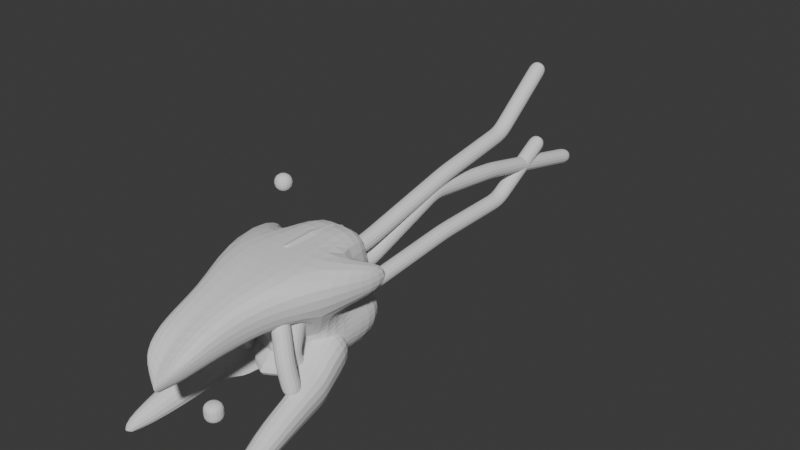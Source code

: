 # Source: HiveShip_0529.blend  (saved by Blender 4.2.66; exported with 4.5.12 LTS)
import bpy
from mathutils import Matrix  # noqa: F401  (used for matrix-valued properties, if any)

bpy.ops.wm.read_factory_settings(use_empty=True)
scene = bpy.context.scene
scene.name = 'Scene'

# ---- collections
col_collection = bpy.data.collections.new('Collection'); scene.collection.children.link(col_collection)

# ---- world
world_world = bpy.data.worlds.new('World'); scene.world = world_world
world_world.use_nodes = True; world_world.node_tree.nodes.clear()
_N = world_world.node_tree.nodes; _L = world_world.node_tree.links
n0 = _N.new('ShaderNodeOutputWorld'); n0.name = 'World Output'; n0.location = (300, 300)
n1 = _N.new('ShaderNodeBackground'); n1.name = 'Background'; n1.location = (10, 300)
n1.inputs[0].default_value = (0.05088, 0.05088, 0.05088, 1.0)
_L.new(n1.outputs[0], n0.inputs[0])
n0.is_active_output = True
world_world.color = (0.05088, 0.05088, 0.05088)
world_world.sun_shadow_jitter_overblur = 0.0

# ---- meshes
me_cube_001 = bpy.data.meshes.new('Cube.001')
me_cube_001.from_pydata([(1.635, -0.6384, -0.2095), (1.635, -1.0, 1.0), (1.0, 0.5852, -0.6066), (1.0, 0.707, 1.0), (0.0, 0.707, 1.0), (0.0, -1.0, 1.0), (0.8079, -3.194, -0.278), (0.8079, -3.64, 0.3157), (0.0, -3.794, 0.1113), (0.8957, -2.232, 0.7526), (0.8957, -1.761, -0.266), (0.0, -2.51, 0.6514), (1.161, -0.1657, -0.9497), (1.297, 0.7754, -1.05), (0.0, -0.9001, -1.146), (1.161, -0.5875, -1.636), (1.297, 0.6747, -1.715), (0.0, -0.7896, -1.636), (0.5908, -1.069, -2.229), (0.7271, 0.3055, -2.335), (0.0, -1.568, -2.229), (0.0, 0.4272, -2.335), (1.832, 1.803, 0.5962), (1.832, 1.803, -0.1462), (2.06, 0.9702, -0.08351), (2.06, 0.9702, 0.6584), (0.0, 2.147, 1.0), (1.0, 2.147, 1.0), (1.0, 2.025, -0.6066), (0.0, 2.147, -0.6066), (1.297, 2.215, -1.05), (0.0, 2.337, -1.05), (1.297, 2.114, -1.715), (0.0, 2.236, -1.715), (0.7271, 1.745, -2.335), (0.0, 1.867, -2.335), (0.0, -1.218, -0.6102), (0.8337, -0.708, -0.3334), (0.0, -1.064, -0.9403), (0.0, -3.019, -0.6161), (0.6348, -3.037, -0.4721), (0.677, -1.552, -0.44), (0.0, -1.661, -0.6201), (0.9111, -0.8402, -0.9144), (0.5341, -4.012, -0.5449), (0.5341, -4.228, -0.2375), (0.0, -4.336, -0.9288), (0.0, -4.356, -0.6756), (0.0, -4.071, -1.085), (0.446, -3.82, -0.715)], [], [(19, 21, 35, 34), (1, 0, 24, 25), (12, 0, 37, 43), (10, 9, 7, 6), (3, 4, 5, 1), (40, 6, 44, 49), (9, 11, 8, 7), (0, 10, 41, 37), (14, 12, 43, 38), (1, 5, 11, 9), (0, 1, 9, 10), (12, 14, 17, 15), (3, 2, 28, 27), (2, 0, 12, 13), (13, 16, 32, 30), (2, 13, 30, 28), (13, 12, 15, 16), (21, 19, 18, 20), (16, 15, 18, 19), (15, 17, 20, 18), (23, 22, 25, 24), (0, 2, 23, 24), (3, 1, 25, 22), (2, 3, 22, 23), (29, 26, 27, 28), (29, 28, 30, 31), (33, 32, 34, 35), (31, 30, 32, 33), (16, 19, 34, 32), (4, 3, 27, 26), (37, 36, 38, 43), (42, 41, 40, 39), (36, 37, 41, 42), (6, 7, 45, 44), (10, 6, 40, 41), (44, 45, 47, 46), (44, 46, 48, 49), (7, 8, 47, 45), (40, 49, 48, 39)])
_k = {(4, 5): 1.0, (15, 16): 1.0, (15, 17): 1.0, (26, 29): 1.0, (32, 33): 1.0, (46, 47): 1.0}
me_cube_001.attributes.new('crease_edge', 'FLOAT', 'EDGE').data.foreach_set('value', [_k.get((min(e.vertices), max(e.vertices)), 0.0) for e in me_cube_001.edges])
_uv = me_cube_001.uv_layers.new(name='UVMap')
_uv.uv.foreach_set('vector', [0.375, 0.5, 0.25, 0.5, 0.25, 0.5, 0.375, 0.5, 0.625, 0.75, 0.375, 0.75, 0.375, 0.75, 0.625, 0.75, 0.375, 0.75, 0.375, 0.75, 0.375, 0.75, 0.375, 0.75, 0.375, 0.75, 0.625, 0.75, 0.625, 0.75, 0.375, 0.75, 0.625, 0.5, 0.75, 0.5, 0.75, 0.75, 0.625, 0.75, 0.375, 0.75, 0.375, 0.75, 0.375, 0.75, 0.375, 0.75, 0.625, 0.75, 0.75, 0.75, 0.75, 0.75, 0.625, 0.75, 0.375, 0.75, 0.375, 0.75, 0.375, 0.75, 0.375, 0.75, 0.25, 0.75, 0.375, 0.75, 0.375, 0.75, 0.25, 0.75, 0.625, 0.75, 0.75, 0.75, 0.75, 0.75, 0.625, 0.75, 0.375, 0.75, 0.625, 0.75, 0.625, 0.75, 0.375, 0.75, 0.375, 0.75, 0.25, 0.75, 0.25, 0.75, 0.375, 0.75, 0.625, 0.5, 0.375, 0.5, 0.375, 0.5, 0.625, 0.5, 0.375, 0.5, 0.375, 0.75, 0.375, 0.75, 0.375, 0.5, 0.375, 0.5, 0.375, 0.5, 0.375, 0.5, 0.375, 0.5, 0.375, 0.5, 0.375, 0.5, 0.375, 0.5, 0.375, 0.5, 0.375, 0.5, 0.375, 0.75, 0.375, 0.75, 0.375, 0.5, 0.25, 0.5, 0.375, 0.5, 0.375, 0.75, 0.25, 0.75, 0.375, 0.5, 0.375, 0.75, 0.375, 0.75, 0.375, 0.5, 0.375, 0.75, 0.25, 0.75, 0.25, 0.75, 0.375, 0.75, 0.375, 0.5, 0.625, 0.5, 0.625, 0.75, 0.375, 0.75, 0.375, 0.75, 0.375, 0.5, 0.375, 0.5, 0.375, 0.75, 0.625, 0.5, 0.625, 0.75, 0.625, 0.75, 0.625, 0.5, 0.375, 0.5, 0.625, 0.5, 0.625, 0.5, 0.375, 0.5, 0.375, 0.375, 0.625, 0.375, 0.625, 0.5, 0.375, 0.5, 0.375, 0.375, 0.375, 0.5, 0.375, 0.5, 0.375, 0.375, 0.375, 0.375, 0.375, 0.5, 0.375, 0.5, 0.375, 0.375, 0.375, 0.375, 0.375, 0.5, 0.375, 0.5, 0.375, 0.375, 0.375, 0.5, 0.375, 0.5, 0.375, 0.5, 0.375, 0.5, 0.75, 0.5, 0.625, 0.5, 0.625, 0.5, 0.75, 0.5, 0.375, 0.75, 0.25, 0.75, 0.25, 0.75, 0.375, 0.75, 0.25, 0.75, 0.375, 0.75, 0.375, 0.75, 0.25, 0.75, 0.25, 0.75, 0.375, 0.75, 0.375, 0.75, 0.25, 0.75, 0.375, 0.75, 0.625, 0.75, 0.625, 0.75, 0.375, 0.75, 0.375, 0.75, 0.375, 0.75, 0.375, 0.75, 0.375, 0.75, 0.375, 0.75, 0.625, 0.75, 0.625, 0.875, 0.375, 0.875, 0.375, 0.75, 0.375, 0.875, 0.375, 0.875, 0.375, 0.75, 0.625, 0.75, 0.75, 0.75, 0.75, 0.75, 0.625, 0.75, 0.375, 0.75, 0.375, 0.75, 0.375, 0.875, 0.25, 0.75])
me_cube_001.update()
me_cube_002 = bpy.data.meshes.new('Cube.002')
me_cube_002.from_pydata([(0.0, 0.0, 0.0), (-5.528e-17, 10.66, -0.2502), (0.0, 0.8867, 0.0), (2.397e-16, 3.686, 0.998), (1.587e-16, 6.397, 0.6859)], [(4, 1), (0, 2), (2, 3), (3, 4)], [])
_uv = me_cube_002.uv_layers.new(name='UVMap')
_uv.uv.foreach_set('vector', [])
me_cube_002.update()
me_cube_003 = bpy.data.meshes.new('Cube.003')
me_cube_003.from_pydata([(1.674, -1.287, -1.435), (1.982, -1.419, -0.2868), (1.193, 0.6765, -1.016), (1.561, 0.5191, 0.3569), (0.4954, 0.5519, -0.8433), (0.8635, 0.3945, 0.5297), (0.919, -1.39, -1.245), (1.227, -1.521, -0.09625), (1.966, -4.201, -1.848), (2.065, -4.243, -1.479), (1.644, -4.263, -1.768), (1.743, -4.305, -1.4), (2.027, -2.833, -0.8692), (1.82, -2.744, -1.641), (1.287, -2.933, -0.6825), (1.08, -2.845, -1.455), (1.456, -0.3019, -1.264), (1.813, -0.4548, 0.07017), (0.9356, -0.5794, 0.2912), (0.578, -0.4265, -1.043), (1.931, -0.9257, -0.2209), (1.095, -1.039, -0.009836), (0.7885, -0.9081, -1.154), (1.624, -0.7945, -1.366)], [], [(4, 5, 3, 2), (23, 20, 1, 0), (22, 23, 0, 6), (13, 12, 9, 8), (20, 21, 7, 1), (8, 9, 11, 10), (12, 14, 11, 9), (15, 13, 8, 10), (6, 0, 13, 15), (1, 7, 14, 12), (0, 1, 12, 13), (3, 5, 18, 17), (4, 2, 16, 19), (2, 3, 17, 16), (17, 18, 21, 20), (19, 16, 23, 22), (16, 17, 20, 23), (10, 11, 14, 15), (15, 14, 7, 6), (7, 21, 22, 6), (21, 18, 19, 22), (4, 19, 18, 5)])
_k = {(7, 21): 1.0, (4, 5): 1.0, (6, 22): 1.0, (10, 11): 1.0, (5, 18): 1.0, (4, 19): 1.0, (18, 21): 1.0, (19, 22): 1.0}
me_cube_003.attributes.new('crease_edge', 'FLOAT', 'EDGE').data.foreach_set('value', [_k.get((min(e.vertices), max(e.vertices)), 0.0) for e in me_cube_003.edges])
_uv = me_cube_003.uv_layers.new(name='UVMap')
_uv.uv.foreach_set('vector', [0.375, 0.375, 0.625, 0.375, 0.625, 0.5, 0.375, 0.5, 0.375, 0.6875, 0.625, 0.6875, 0.625, 0.75, 0.375, 0.75, 0.25, 0.6875, 0.375, 0.6875, 0.375, 0.75, 0.25, 0.75, 0.375, 0.75, 0.625, 0.75, 0.625, 0.75, 0.375, 0.75, 0.625, 0.6875, 0.75, 0.6875, 0.75, 0.75, 0.625, 0.75, 0.375, 0.75, 0.625, 0.75, 0.625, 0.875, 0.375, 0.875, 0.625, 0.75, 0.75, 0.75, 0.75, 0.75, 0.625, 0.75, 0.25, 0.75, 0.375, 0.75, 0.375, 0.75, 0.25, 0.75, 0.25, 0.75, 0.375, 0.75, 0.375, 0.75, 0.25, 0.75, 0.625, 0.75, 0.75, 0.75, 0.75, 0.75, 0.625, 0.75, 0.375, 0.75, 0.625, 0.75, 0.625, 0.75, 0.375, 0.75, 0.625, 0.5, 0.75, 0.5, 0.75, 0.625, 0.625, 0.625, 0.25, 0.5, 0.375, 0.5, 0.375, 0.625, 0.25, 0.625, 0.375, 0.5, 0.625, 0.5, 0.625, 0.625, 0.375, 0.625, 0.625, 0.625, 0.75, 0.625, 0.75, 0.6875, 0.625, 0.6875, 0.25, 0.625, 0.375, 0.625, 0.375, 0.6875, 0.25, 0.6875, 0.375, 0.625, 0.625, 0.625, 0.625, 0.6875, 0.375, 0.6875, 0.25, 0.75, 0.75, 0.75, 0.75, 0.75, 0.25, 0.75, 0.25, 0.75, 0.75, 0.75, 0.75, 0.75, 0.25, 0.75, 0.75, 0.75, 0.75, 0.6875, 0.25, 0.6875, 0.25, 0.75, 0.75, 0.6875, 0.75, 0.625, 0.25, 0.625, 0.25, 0.6875, 0.25, 0.5, 0.25, 0.625, 0.75, 0.625, 0.75, 0.5])
me_cube_003.update()
me_cube = bpy.data.meshes.new('Cube')
me_cube.from_pydata([(0.0, 0.0, 0.0)], [], [])
_uv = me_cube.uv_layers.new(name='UVMap')
_uv.uv.foreach_set('vector', [])
me_cube.update()
me_cube_004 = bpy.data.meshes.new('Cube.004')
me_cube_004.from_pydata([(-1.466e-16, 0.04307, -0.6604), (2.614e-16, -0.1204, 1.177), (3.98e-18, -0.4294, 0.01793)], [(2, 1), (0, 2)], [])
_uv = me_cube_004.uv_layers.new(name='UVMap')
_uv.uv.foreach_set('vector', [])
me_cube_004.update()
me_cube_005 = bpy.data.meshes.new('Cube.005')
me_cube_005.from_pydata([(0.0, 0.0, 0.0), (3.668e-16, 9.002, 1.651), (0.0, 0.8867, 0.0), (1.592e-18, 4.198, 0.3064), (8.297e-17, 6.787, 0.3447)], [(4, 1), (0, 2), (2, 3), (3, 4)], [])
_uv = me_cube_005.uv_layers.new(name='UVMap')
_uv.uv.foreach_set('vector', [])
me_cube_005.update()
me_cube_006 = bpy.data.meshes.new('Cube.006')
me_cube_006.from_pydata([(-2.255e-17, 0.1016, 0.00929), (4.128e-16, 8.795, 2.87), (-2.072e-17, 0.98, 0.13), (-3.014e-18, 4.218, 0.8844), (8.487e-17, 6.778, 1.275)], [(4, 1), (0, 2), (2, 3), (3, 4)], [])
_uv = me_cube_006.uv_layers.new(name='UVMap')
_uv.uv.foreach_set('vector', [])
me_cube_006.update()
me_cube_008 = bpy.data.meshes.new('Cube.008')
me_cube_008.from_pydata([(-1.466e-16, -0.1101, -0.6604), (-0.5591, 0.09983, 1.187), (-0.1997, -0.1422, 0.1876)], [(2, 1), (0, 2)], [])
_uv = me_cube_008.uv_layers.new(name='UVMap')
_uv.uv.foreach_set('vector', [])
me_cube_008.update()
me_cube_007 = bpy.data.meshes.new('Cube.007')
me_cube_007.from_pydata([(-0.5, -0.1176, -0.2452), (-0.5, -0.1472, 1.261), (-0.5, 1.823, -0.9364), (-0.5, 1.751, 1.389), (0.5, -0.1176, -0.2452), (0.5, -0.1472, 1.261), (0.5, 1.823, -0.9364), (0.5, 1.751, 1.389), (-0.5729, 0.9311, -0.955), (-0.6096, 0.2005, -0.7418), (-0.5729, -0.003881, -0.4465), (-0.5729, -0.1125, 0.05001), (-0.6096, -0.09368, 0.4234), (-0.5729, -0.1104, 0.872), (-0.5729, 0.1613, 1.435), (-0.6096, 0.7967, 1.492), (-0.5729, 1.402, 1.449), (-0.5729, 1.831, 1.079), (-0.6096, 1.886, 0.498), (-0.5729, 1.942, -0.3582), (0.2966, 1.999, -1.234), (0.0, 2.032, -1.349), (-0.2966, 1.999, -1.234), (-0.2966, 1.887, 1.545), (0.0, 1.951, 1.623), (0.2966, 1.887, 1.545), (0.5729, 1.831, 1.079), (0.6096, 1.886, 0.498), (0.5729, 1.942, -0.3582), (0.5729, -0.003881, -0.4465), (0.6096, 0.2005, -0.7418), (0.5729, 0.9311, -0.955), (0.5729, 1.402, 1.449), (0.6096, 0.7967, 1.492), (0.5729, 0.1613, 1.435), (0.5729, -0.1104, 0.872), (0.6096, -0.09368, 0.4234), (0.5729, -0.1125, 0.05001), (-0.2966, -0.2132, -0.3288), (0.0, -0.2587, -0.3687), (0.2966, -0.2132, -0.3288), (0.2966, -0.3326, 1.392), (0.0, -0.4306, 1.46), (-0.2966, -0.3326, 1.392), (-0.729, 0.1424, -0.02167), (-0.7818, 0.2421, 0.434), (-0.729, 0.2352, 0.9609), (-0.7818, 0.4647, -0.1652), (-0.8395, 0.6738, 0.4278), (-0.7818, 0.7504, 1.023), (-0.729, 1.03, -0.268), (-0.7818, 1.242, 0.4391), (-0.729, 1.365, 1.027), (-0.3162, 2.358, -0.6487), (-0.3331, 2.347, 0.5716), (-0.3162, 2.122, 1.197), (0.0, 2.441, -0.7993), (0.0, 2.508, 0.609), (0.0, 2.217, 1.256), (0.3162, 2.358, -0.6487), (0.3331, 2.347, 0.5716), (0.3162, 2.122, 1.197), (0.729, 1.03, -0.268), (0.7818, 1.242, 0.4391), (0.729, 1.365, 1.027), (0.7818, 0.4647, -0.1652), (0.8395, 0.6738, 0.4278), (0.7818, 0.7504, 1.023), (0.729, 0.1424, -0.02167), (0.7818, 0.2421, 0.434), (0.729, 0.2352, 0.9609), (0.3162, -0.2866, 0.03103), (0.3331, -0.3118, 0.41), (0.3162, -0.322, 0.8604), (0.0, -0.3473, 0.009741), (0.0, -0.3879, 0.4046), (0.0, -0.3976, 0.8707), (-0.3162, -0.2866, 0.03103), (-0.3331, -0.3118, 0.41), (-0.3162, -0.322, 0.8604), (-0.3162, 1.135, -1.346), (0.0, 1.222, -1.463), (0.3162, 1.135, -1.346), (-0.3331, 0.0004356, -1.161), (0.0, -0.04935, -1.31), (0.3331, 0.0004355, -1.161), (-0.3162, -0.17, -0.7065), (0.0, -0.235, -0.7831), (0.3162, -0.17, -0.7065), (0.3162, 1.519, 1.704), (0.0, 1.592, 1.795), (-0.3162, 1.519, 1.704), (0.3331, 0.8551, 1.783), (0.0, 0.8803, 1.881), (-0.3331, 0.8551, 1.783), (0.3162, 0.03889, 1.75), (0.0, -0.03442, 1.866), (-0.3162, 0.03889, 1.75)], [], [(44, 45, 48, 47), (45, 46, 49, 48), (47, 48, 51, 50), (48, 49, 52, 51), (0, 11, 44, 10), (11, 12, 45, 44), (12, 13, 46, 45), (13, 1, 14, 46), (46, 14, 15, 49), (49, 15, 16, 52), (52, 16, 3, 17), (51, 52, 17, 18), (50, 51, 18, 19), (8, 50, 19, 2), (9, 47, 50, 8), (10, 44, 47, 9), (53, 54, 57, 56), (54, 55, 58, 57), (56, 57, 60, 59), (57, 58, 61, 60), (2, 19, 53, 22), (19, 18, 54, 53), (18, 17, 55, 54), (17, 3, 23, 55), (55, 23, 24, 58), (58, 24, 25, 61), (61, 25, 7, 26), (60, 61, 26, 27), (59, 60, 27, 28), (20, 59, 28, 6), (21, 56, 59, 20), (22, 53, 56, 21), (62, 63, 66, 65), (63, 64, 67, 66), (65, 66, 69, 68), (66, 67, 70, 69), (6, 28, 62, 31), (28, 27, 63, 62), (27, 26, 64, 63), (26, 7, 32, 64), (64, 32, 33, 67), (67, 33, 34, 70), (70, 34, 5, 35), (69, 70, 35, 36), (68, 69, 36, 37), (29, 68, 37, 4), (30, 65, 68, 29), (31, 62, 65, 30), (71, 72, 75, 74), (72, 73, 76, 75), (74, 75, 78, 77), (75, 76, 79, 78), (4, 37, 71, 40), (37, 36, 72, 71), (36, 35, 73, 72), (35, 5, 41, 73), (73, 41, 42, 76), (76, 42, 43, 79), (79, 43, 1, 13), (78, 79, 13, 12), (77, 78, 12, 11), (38, 77, 11, 0), (39, 74, 77, 38), (40, 71, 74, 39), (80, 81, 84, 83), (81, 82, 85, 84), (83, 84, 87, 86), (84, 85, 88, 87), (2, 22, 80, 8), (22, 21, 81, 80), (21, 20, 82, 81), (20, 6, 31, 82), (82, 31, 30, 85), (85, 30, 29, 88), (88, 29, 4, 40), (87, 88, 40, 39), (86, 87, 39, 38), (10, 86, 38, 0), (9, 83, 86, 10), (8, 80, 83, 9), (89, 90, 93, 92), (90, 91, 94, 93), (92, 93, 96, 95), (93, 94, 97, 96), (7, 25, 89, 32), (25, 24, 90, 89), (24, 23, 91, 90), (23, 3, 16, 91), (91, 16, 15, 94), (94, 15, 14, 97), (97, 14, 1, 43), (96, 97, 43, 42), (95, 96, 42, 41), (34, 95, 41, 5), (33, 92, 95, 34), (32, 89, 92, 33)])
_uv = me_cube_007.uv_layers.new(name='UVMap')
_uv.uv.foreach_set('vector', [0.4375, 0.0625, 0.5, 0.0625, 0.5, 0.125, 0.4375, 0.125, 0.5, 0.0625, 0.5625, 0.0625, 0.5625, 0.125, 0.5, 0.125, 0.4375, 0.125, 0.5, 0.125, 0.5, 0.1875, 0.4375, 0.1875, 0.5, 0.125, 0.5625, 0.125, 0.5625, 0.1875, 0.5, 0.1875, 0.375, 0.0, 0.4375, 0.0, 0.4375, 0.0625, 0.375, 0.0625, 0.4375, 0.0, 0.5, 0.0, 0.5, 0.0625, 0.4375, 0.0625, 0.5, 0.0, 0.5625, 0.0, 0.5625, 0.0625, 0.5, 0.0625, 0.5625, 0.0, 0.625, 0.0, 0.625, 0.0625, 0.5625, 0.0625, 0.5625, 0.0625, 0.625, 0.0625, 0.625, 0.125, 0.5625, 0.125, 0.5625, 0.125, 0.625, 0.125, 0.625, 0.1875, 0.5625, 0.1875, 0.5625, 0.1875, 0.625, 0.1875, 0.625, 0.25, 0.5625, 0.25, 0.5, 0.1875, 0.5625, 0.1875, 0.5625, 0.25, 0.5, 0.25, 0.4375, 0.1875, 0.5, 0.1875, 0.5, 0.25, 0.4375, 0.25, 0.375, 0.1875, 0.4375, 0.1875, 0.4375, 0.25, 0.375, 0.25, 0.375, 0.125, 0.4375, 0.125, 0.4375, 0.1875, 0.375, 0.1875, 0.375, 0.0625, 0.4375, 0.0625, 0.4375, 0.125, 0.375, 0.125, 0.4375, 0.3125, 0.5, 0.3125, 0.5, 0.375, 0.4375, 0.375, 0.5, 0.3125, 0.5625, 0.3125, 0.5625, 0.375, 0.5, 0.375, 0.4375, 0.375, 0.5, 0.375, 0.5, 0.4375, 0.4375, 0.4375, 0.5, 0.375, 0.5625, 0.375, 0.5625, 0.4375, 0.5, 0.4375, 0.375, 0.25, 0.4375, 0.25, 0.4375, 0.3125, 0.375, 0.3125, 0.4375, 0.25, 0.5, 0.25, 0.5, 0.3125, 0.4375, 0.3125, 0.5, 0.25, 0.5625, 0.25, 0.5625, 0.3125, 0.5, 0.3125, 0.5625, 0.25, 0.625, 0.25, 0.625, 0.3125, 0.5625, 0.3125, 0.5625, 0.3125, 0.625, 0.3125, 0.625, 0.375, 0.5625, 0.375, 0.5625, 0.375, 0.625, 0.375, 0.625, 0.4375, 0.5625, 0.4375, 0.5625, 0.4375, 0.625, 0.4375, 0.625, 0.5, 0.5625, 0.5, 0.5, 0.4375, 0.5625, 0.4375, 0.5625, 0.5, 0.5, 0.5, 0.4375, 0.4375, 0.5, 0.4375, 0.5, 0.5, 0.4375, 0.5, 0.375, 0.4375, 0.4375, 0.4375, 0.4375, 0.5, 0.375, 0.5, 0.375, 0.375, 0.4375, 0.375, 0.4375, 0.4375, 0.375, 0.4375, 0.375, 0.3125, 0.4375, 0.3125, 0.4375, 0.375, 0.375, 0.375, 0.4375, 0.5625, 0.5, 0.5625, 0.5, 0.625, 0.4375, 0.625, 0.5, 0.5625, 0.5625, 0.5625, 0.5625, 0.625, 0.5, 0.625, 0.4375, 0.625, 0.5, 0.625, 0.5, 0.6875, 0.4375, 0.6875, 0.5, 0.625, 0.5625, 0.625, 0.5625, 0.6875, 0.5, 0.6875, 0.375, 0.5, 0.4375, 0.5, 0.4375, 0.5625, 0.375, 0.5625, 0.4375, 0.5, 0.5, 0.5, 0.5, 0.5625, 0.4375, 0.5625, 0.5, 0.5, 0.5625, 0.5, 0.5625, 0.5625, 0.5, 0.5625, 0.5625, 0.5, 0.625, 0.5, 0.625, 0.5625, 0.5625, 0.5625, 0.5625, 0.5625, 0.625, 0.5625, 0.625, 0.625, 0.5625, 0.625, 0.5625, 0.625, 0.625, 0.625, 0.625, 0.6875, 0.5625, 0.6875, 0.5625, 0.6875, 0.625, 0.6875, 0.625, 0.75, 0.5625, 0.75, 0.5, 0.6875, 0.5625, 0.6875, 0.5625, 0.75, 0.5, 0.75, 0.4375, 0.6875, 0.5, 0.6875, 0.5, 0.75, 0.4375, 0.75, 0.375, 0.6875, 0.4375, 0.6875, 0.4375, 0.75, 0.375, 0.75, 0.375, 0.625, 0.4375, 0.625, 0.4375, 0.6875, 0.375, 0.6875, 0.375, 0.5625, 0.4375, 0.5625, 0.4375, 0.625, 0.375, 0.625, 0.4375, 0.8125, 0.5, 0.8125, 0.5, 0.875, 0.4375, 0.875, 0.5, 0.8125, 0.5625, 0.8125, 0.5625, 0.875, 0.5, 0.875, 0.4375, 0.875, 0.5, 0.875, 0.5, 0.9375, 0.4375, 0.9375, 0.5, 0.875, 0.5625, 0.875, 0.5625, 0.9375, 0.5, 0.9375, 0.375, 0.75, 0.4375, 0.75, 0.4375, 0.8125, 0.375, 0.8125, 0.4375, 0.75, 0.5, 0.75, 0.5, 0.8125, 0.4375, 0.8125, 0.5, 0.75, 0.5625, 0.75, 0.5625, 0.8125, 0.5, 0.8125, 0.5625, 0.75, 0.625, 0.75, 0.625, 0.8125, 0.5625, 0.8125, 0.5625, 0.8125, 0.625, 0.8125, 0.625, 0.875, 0.5625, 0.875, 0.5625, 0.875, 0.625, 0.875, 0.625, 0.9375, 0.5625, 0.9375, 0.5625, 0.9375, 0.625, 0.9375, 0.625, 1.0, 0.5625, 1.0, 0.5, 0.9375, 0.5625, 0.9375, 0.5625, 1.0, 0.5, 1.0, 0.4375, 0.9375, 0.5, 0.9375, 0.5, 1.0, 0.4375, 1.0, 0.375, 0.9375, 0.4375, 0.9375, 0.4375, 1.0, 0.375, 1.0, 0.375, 0.875, 0.4375, 0.875, 0.4375, 0.9375, 0.375, 0.9375, 0.375, 0.8125, 0.4375, 0.8125, 0.4375, 0.875, 0.375, 0.875, 0.1875, 0.5625, 0.25, 0.5625, 0.25, 0.625, 0.1875, 0.625, 0.25, 0.5625, 0.3125, 0.5625, 0.3125, 0.625, 0.25, 0.625, 0.1875, 0.625, 0.25, 0.625, 0.25, 0.6875, 0.1875, 0.6875, 0.25, 0.625, 0.3125, 0.625, 0.3125, 0.6875, 0.25, 0.6875, 0.125, 0.5, 0.1875, 0.5, 0.1875, 0.5625, 0.125, 0.5625, 0.1875, 0.5, 0.25, 0.5, 0.25, 0.5625, 0.1875, 0.5625, 0.25, 0.5, 0.3125, 0.5, 0.3125, 0.5625, 0.25, 0.5625, 0.3125, 0.5, 0.375, 0.5, 0.375, 0.5625, 0.3125, 0.5625, 0.3125, 0.5625, 0.375, 0.5625, 0.375, 0.625, 0.3125, 0.625, 0.3125, 0.625, 0.375, 0.625, 0.375, 0.6875, 0.3125, 0.6875, 0.3125, 0.6875, 0.375, 0.6875, 0.375, 0.75, 0.3125, 0.75, 0.25, 0.6875, 0.3125, 0.6875, 0.3125, 0.75, 0.25, 0.75, 0.1875, 0.6875, 0.25, 0.6875, 0.25, 0.75, 0.1875, 0.75, 0.125, 0.6875, 0.1875, 0.6875, 0.1875, 0.75, 0.125, 0.75, 0.125, 0.625, 0.1875, 0.625, 0.1875, 0.6875, 0.125, 0.6875, 0.125, 0.5625, 0.1875, 0.5625, 0.1875, 0.625, 0.125, 0.625, 0.6875, 0.5625, 0.75, 0.5625, 0.75, 0.625, 0.6875, 0.625, 0.75, 0.5625, 0.8125, 0.5625, 0.8125, 0.625, 0.75, 0.625, 0.6875, 0.625, 0.75, 0.625, 0.75, 0.6875, 0.6875, 0.6875, 0.75, 0.625, 0.8125, 0.625, 0.8125, 0.6875, 0.75, 0.6875, 0.625, 0.5, 0.6875, 0.5, 0.6875, 0.5625, 0.625, 0.5625, 0.6875, 0.5, 0.75, 0.5, 0.75, 0.5625, 0.6875, 0.5625, 0.75, 0.5, 0.8125, 0.5, 0.8125, 0.5625, 0.75, 0.5625, 0.8125, 0.5, 0.875, 0.5, 0.875, 0.5625, 0.8125, 0.5625, 0.8125, 0.5625, 0.875, 0.5625, 0.875, 0.625, 0.8125, 0.625, 0.8125, 0.625, 0.875, 0.625, 0.875, 0.6875, 0.8125, 0.6875, 0.8125, 0.6875, 0.875, 0.6875, 0.875, 0.75, 0.8125, 0.75, 0.75, 0.6875, 0.8125, 0.6875, 0.8125, 0.75, 0.75, 0.75, 0.6875, 0.6875, 0.75, 0.6875, 0.75, 0.75, 0.6875, 0.75, 0.625, 0.6875, 0.6875, 0.6875, 0.6875, 0.75, 0.625, 0.75, 0.625, 0.625, 0.6875, 0.625, 0.6875, 0.6875, 0.625, 0.6875, 0.625, 0.5625, 0.6875, 0.5625, 0.6875, 0.625, 0.625, 0.625])
me_cube_007.use_mirror_x = True
me_cube_007.update()
me_cube_009 = bpy.data.meshes.new('Cube.009')
me_cube_009.from_pydata([(0.0, 0.0, 0.0), (0.0, 0.0, -0.5172)], [(0, 1)], [])
_uv = me_cube_009.uv_layers.new(name='UVMap')
_uv.uv.foreach_set('vector', [])
me_cube_009.update()

# ---- objects
ob_body = bpy.data.objects.new('Body', me_cube_001)
ob_cube_001 = bpy.data.objects.new('Cube.001', me_cube_002)
ob_cube_002 = bpy.data.objects.new('Cube.002', me_cube_003)
ob_cube_003 = bpy.data.objects.new('Cube.003', me_cube)
ob_cube_004 = bpy.data.objects.new('Cube.004', me_cube_004)
ob_cube_005 = bpy.data.objects.new('Cube.005', me_cube_005)
ob_cube_006 = bpy.data.objects.new('Cube.006', me_cube_006)
ob_cube_007 = bpy.data.objects.new('Cube.007', me_cube_008)
ob_cube = bpy.data.objects.new('Cube', me_cube_007)
ob_cube_008 = bpy.data.objects.new('Cube.008', me_cube_009)

# ---- transforms, parenting, visibility, modifiers, constraints
ob_body.location = (0.0, 0.0, 0.6204)
_m = ob_body.modifiers.new('Subdivision', 'SUBSURF')
_m = ob_body.modifiers.new('Mirror', 'MIRROR')
_m.use_clip = True
ob_cube_001.location = (0.0, 1.878, 0.0)
_m = ob_cube_001.modifiers.new('Skin', 'SKIN')
_m = ob_cube_001.modifiers.new('Subdivision', 'SUBSURF')
_m.levels = 2
ob_cube_002.location = (-5.893e-17, 0.1858, -0.8294)
_m = ob_cube_002.modifiers.new('Subdivision', 'SUBSURF')
_m = ob_cube_002.modifiers.new('Mirror', 'MIRROR')
ob_cube_003.location = (0.0, -0.08556, 3.294)
_m = ob_cube_003.modifiers.new('Skin', 'SKIN')
_m = ob_cube_003.modifiers.new('Subdivision', 'SUBSURF')
_m.levels = 2
ob_cube_004.location = (0.9302, -0.6024, -0.6754)
_m = ob_cube_004.modifiers.new('Skin', 'SKIN')
_m = ob_cube_004.modifiers.new('Subdivision', 'SUBSURF')
_m.levels = 2
_m = ob_cube_004.modifiers.new('Mirror', 'MIRROR')
_m.mirror_object = ob_body
ob_cube_005.location = (0.0, 1.878, -0.7555)
_m = ob_cube_005.modifiers.new('Skin', 'SKIN')
_m = ob_cube_005.modifiers.new('Subdivision', 'SUBSURF')
_m.levels = 2
ob_cube_006.location = (0.0, 1.878, 0.4723)
_m = ob_cube_006.modifiers.new('Skin', 'SKIN')
_m = ob_cube_006.modifiers.new('Subdivision', 'SUBSURF')
_m.levels = 2
ob_cube_007.location = (1.419, -1.35, -0.6754)
_m = ob_cube_007.modifiers.new('Skin', 'SKIN')
_m = ob_cube_007.modifiers.new('Subdivision', 'SUBSURF')
_m.levels = 2
_m = ob_cube_007.modifiers.new('Mirror', 'MIRROR')
_m.mirror_object = ob_body
ob_cube.location = (0.0, -0.08556, -0.215)
ob_cube.use_mesh_mirror_x = True
ob_cube_008.location = (0.9397, -3.479, -0.5856)
_m = ob_cube_008.modifiers.new('Skin', 'SKIN')
_m = ob_cube_008.modifiers.new('Subdivision', 'SUBSURF')
_m.levels = 2

# ---- collection membership
col_collection.objects.link(ob_body)
col_collection.objects.link(ob_cube_001)
col_collection.objects.link(ob_cube_002)
col_collection.objects.link(ob_cube_003)
col_collection.objects.link(ob_cube_004)
col_collection.objects.link(ob_cube_005)
col_collection.objects.link(ob_cube_006)
col_collection.objects.link(ob_cube_007)
col_collection.objects.link(ob_cube)
col_collection.objects.link(ob_cube_008)

# ---- scene / render settings (as saved in the file)
scene.frame_start = 1; scene.frame_end = 250; scene.frame_set(1)
scene.render.engine = 'BLENDER_EEVEE_NEXT'
bpy.context.view_layer.update()

# ---- added for rendering (the .blend has no active camera and no usable light): camera, sun
cam_auto = bpy.data.cameras.new('AutoCamera')
cam_auto.lens = 50.0
cam_auto.sensor_width = 36.0
cam_auto.clip_end = 1000.0
ob_auto_camera = bpy.data.objects.new('AutoCamera', cam_auto)
scene.collection.objects.link(ob_auto_camera)
ob_auto_camera.location = (16.9965, -16.2724, 14.1136)
ob_auto_camera.rotation_euler = (1.09748, -7.21219e-08, 0.694738)
scene.camera = ob_auto_camera
light_auto_sun = bpy.data.lights.new('AutoSun', 'SUN')
light_auto_sun.energy = 3.0
light_auto_sun.angle = 0.0523599
ob_auto_sun = bpy.data.objects.new('AutoSun', light_auto_sun)
scene.collection.objects.link(ob_auto_sun)
ob_auto_sun.rotation_euler = (0.872665, 0.174533, 0.523599)
bpy.context.view_layer.update()
